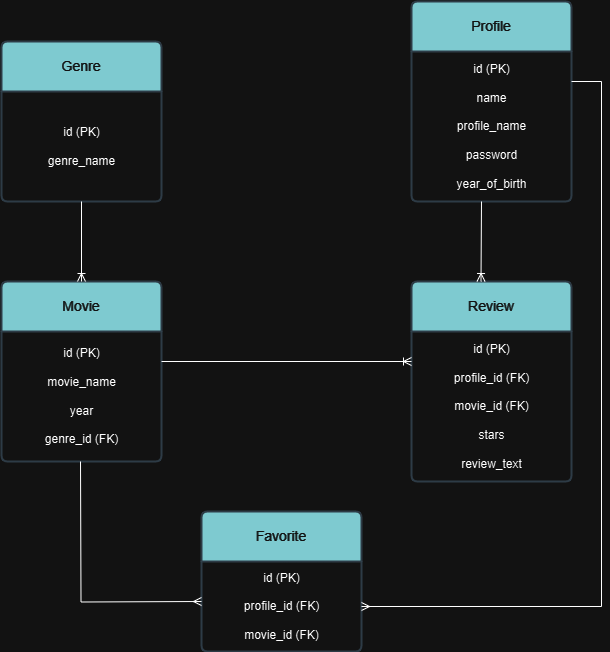

The diagram above was exported from draw.io. Its source (the exported page's mxGraphModel, read from the mxfile embedded in the PNG):
<mxGraphModel dx="1434" dy="1915" grid="1" gridSize="10" guides="1" tooltips="1" connect="1" arrows="1" fold="1" page="1" pageScale="1" pageWidth="827" pageHeight="1169" math="0" shadow="0">
  <root>
    <mxCell id="0" />
    <mxCell id="1" parent="0" />
    <mxCell id="GGIenmIC1mt5sBmmp9Gi-18" value="Genre" style="swimlane;childLayout=stackLayout;horizontal=1;startSize=50;horizontalStack=0;rounded=1;fontSize=14;fontStyle=0;strokeWidth=2;resizeParent=0;resizeLast=1;shadow=0;dashed=0;align=center;arcSize=4;whiteSpace=wrap;html=1;strokeColor=#BAC8D3;fontColor=#EEEEEE;fillColor=#09555B;" parent="1" vertex="1">
      <mxGeometry x="120" y="-120" width="160" height="160" as="geometry" />
    </mxCell>
    <mxCell id="GGIenmIC1mt5sBmmp9Gi-20" value="Profile" style="swimlane;childLayout=stackLayout;horizontal=1;startSize=50;horizontalStack=0;rounded=1;fontSize=14;fontStyle=0;strokeWidth=2;resizeParent=0;resizeLast=1;shadow=0;dashed=0;align=center;arcSize=4;whiteSpace=wrap;html=1;strokeColor=#BAC8D3;fontColor=#EEEEEE;fillColor=#09555B;" parent="1" vertex="1">
      <mxGeometry x="530" y="-160" width="160" height="200" as="geometry" />
    </mxCell>
    <mxCell id="QLyR2OpefANe-blvAPJf-60" value="id (PK)&lt;div&gt;&lt;br&gt;&lt;/div&gt;&lt;div&gt;name&lt;/div&gt;&lt;div&gt;&lt;br&gt;&lt;/div&gt;&lt;div&gt;profile_name&lt;/div&gt;&lt;div&gt;&lt;br&gt;&lt;/div&gt;&lt;div&gt;password&lt;/div&gt;&lt;div&gt;&lt;br&gt;&lt;/div&gt;&lt;div&gt;year_of_birth&lt;/div&gt;" style="text;html=1;align=center;verticalAlign=middle;resizable=0;points=[];autosize=1;strokeColor=none;fillColor=none;" vertex="1" parent="GGIenmIC1mt5sBmmp9Gi-20">
      <mxGeometry y="50" width="160" height="150" as="geometry" />
    </mxCell>
    <mxCell id="GGIenmIC1mt5sBmmp9Gi-23" value="Movie" style="swimlane;childLayout=stackLayout;horizontal=1;startSize=50;horizontalStack=0;rounded=1;fontSize=14;fontStyle=0;strokeWidth=2;resizeParent=0;resizeLast=1;shadow=0;dashed=0;align=center;arcSize=4;whiteSpace=wrap;html=1;strokeColor=#BAC8D3;fontColor=#EEEEEE;fillColor=#09555B;" parent="1" vertex="1">
      <mxGeometry x="120" y="120" width="160" height="180" as="geometry" />
    </mxCell>
    <mxCell id="QLyR2OpefANe-blvAPJf-59" value="id (PK)&lt;div&gt;&lt;br&gt;&lt;/div&gt;&lt;div&gt;movie_n&lt;span style=&quot;background-color: initial;&quot;&gt;ame&lt;/span&gt;&lt;/div&gt;&lt;div&gt;&lt;br&gt;&lt;/div&gt;&lt;div&gt;year&lt;/div&gt;&lt;div&gt;&lt;br&gt;&lt;/div&gt;&lt;div&gt;genre_id (FK)&lt;/div&gt;" style="text;html=1;align=center;verticalAlign=middle;resizable=0;points=[];autosize=1;strokeColor=none;fillColor=none;" vertex="1" parent="GGIenmIC1mt5sBmmp9Gi-23">
      <mxGeometry y="50" width="160" height="130" as="geometry" />
    </mxCell>
    <mxCell id="GGIenmIC1mt5sBmmp9Gi-25" value="Favorite" style="swimlane;childLayout=stackLayout;horizontal=1;startSize=50;horizontalStack=0;rounded=1;fontSize=14;fontStyle=0;strokeWidth=2;resizeParent=0;resizeLast=1;shadow=0;dashed=0;align=center;arcSize=4;whiteSpace=wrap;html=1;strokeColor=#BAC8D3;fontColor=#EEEEEE;fillColor=#09555B;" parent="1" vertex="1">
      <mxGeometry x="320" y="350" width="160" height="140" as="geometry" />
    </mxCell>
    <mxCell id="QLyR2OpefANe-blvAPJf-66" value="id (PK)&lt;div&gt;&lt;br&gt;&lt;div&gt;profile_id (FK)&lt;/div&gt;&lt;/div&gt;&lt;div&gt;&lt;br&gt;&lt;/div&gt;&lt;div&gt;movie_id (FK)&lt;/div&gt;" style="text;html=1;align=center;verticalAlign=middle;resizable=0;points=[];autosize=1;strokeColor=none;fillColor=none;" vertex="1" parent="GGIenmIC1mt5sBmmp9Gi-25">
      <mxGeometry y="50" width="160" height="90" as="geometry" />
    </mxCell>
    <mxCell id="GGIenmIC1mt5sBmmp9Gi-27" value="Review" style="swimlane;childLayout=stackLayout;horizontal=1;startSize=50;horizontalStack=0;rounded=1;fontSize=14;fontStyle=0;strokeWidth=2;resizeParent=0;resizeLast=1;shadow=0;dashed=0;align=center;arcSize=4;whiteSpace=wrap;html=1;strokeColor=#BAC8D3;fontColor=#EEEEEE;fillColor=#09555B;" parent="1" vertex="1">
      <mxGeometry x="530" y="120" width="160" height="200" as="geometry" />
    </mxCell>
    <mxCell id="QLyR2OpefANe-blvAPJf-65" value="id (PK)&lt;div&gt;&lt;br&gt;&lt;/div&gt;&lt;div&gt;profile_id (FK)&lt;/div&gt;&lt;div&gt;&lt;br&gt;&lt;/div&gt;&lt;div&gt;movie_id (FK)&lt;/div&gt;&lt;div&gt;&lt;br&gt;&lt;/div&gt;&lt;div&gt;stars&lt;/div&gt;&lt;div&gt;&lt;br&gt;&lt;/div&gt;&lt;div&gt;review_text&lt;/div&gt;" style="text;html=1;align=center;verticalAlign=middle;resizable=0;points=[];autosize=1;strokeColor=none;fillColor=none;" vertex="1" parent="GGIenmIC1mt5sBmmp9Gi-27">
      <mxGeometry y="50" width="160" height="150" as="geometry" />
    </mxCell>
    <mxCell id="QLyR2OpefANe-blvAPJf-64" value="id (PK)&lt;div&gt;&lt;br&gt;&lt;div&gt;genre_name&lt;/div&gt;&lt;/div&gt;" style="text;html=1;align=center;verticalAlign=middle;resizable=0;points=[];autosize=1;strokeColor=none;fillColor=none;" vertex="1" parent="1">
      <mxGeometry x="155" y="-45" width="90" height="60" as="geometry" />
    </mxCell>
    <mxCell id="QLyR2OpefANe-blvAPJf-68" value="" style="fontSize=12;html=1;endArrow=ERoneToMany;rounded=0;entryX=0.5;entryY=0;entryDx=0;entryDy=0;" edge="1" parent="1" target="GGIenmIC1mt5sBmmp9Gi-23">
      <mxGeometry width="100" height="100" relative="1" as="geometry">
        <mxPoint x="200" y="40" as="sourcePoint" />
        <mxPoint x="300" y="-60" as="targetPoint" />
      </mxGeometry>
    </mxCell>
    <mxCell id="QLyR2OpefANe-blvAPJf-69" value="" style="fontSize=12;html=1;endArrow=ERoneToMany;rounded=0;entryX=0.5;entryY=0;entryDx=0;entryDy=0;" edge="1" parent="1">
      <mxGeometry width="100" height="100" relative="1" as="geometry">
        <mxPoint x="600" y="40" as="sourcePoint" />
        <mxPoint x="599.5" y="120" as="targetPoint" />
      </mxGeometry>
    </mxCell>
    <mxCell id="QLyR2OpefANe-blvAPJf-70" value="" style="fontSize=12;html=1;endArrow=ERoneToMany;rounded=0;entryX=0;entryY=0.2;entryDx=0;entryDy=0;entryPerimeter=0;" edge="1" parent="1" target="QLyR2OpefANe-blvAPJf-65">
      <mxGeometry width="100" height="100" relative="1" as="geometry">
        <mxPoint x="280" y="200" as="sourcePoint" />
        <mxPoint x="520" y="200" as="targetPoint" />
      </mxGeometry>
    </mxCell>
    <mxCell id="QLyR2OpefANe-blvAPJf-73" value="" style="edgeStyle=entityRelationEdgeStyle;fontSize=12;html=1;endArrow=ERmany;startArrow=none;rounded=0;startFill=0;" edge="1" parent="1" target="QLyR2OpefANe-blvAPJf-66">
      <mxGeometry width="100" height="100" relative="1" as="geometry">
        <mxPoint x="690" y="-80" as="sourcePoint" />
        <mxPoint x="650" y="530" as="targetPoint" />
        <Array as="points">
          <mxPoint x="610" y="450" />
          <mxPoint x="670" y="390" />
          <mxPoint x="620" y="410" />
        </Array>
      </mxGeometry>
    </mxCell>
    <mxCell id="QLyR2OpefANe-blvAPJf-74" value="" style="edgeStyle=orthogonalEdgeStyle;fontSize=12;html=1;endArrow=none;startArrow=ERmany;rounded=0;endFill=0;" edge="1" parent="1">
      <mxGeometry width="100" height="100" relative="1" as="geometry">
        <mxPoint x="320" y="440" as="sourcePoint" />
        <mxPoint x="199" y="300" as="targetPoint" />
      </mxGeometry>
    </mxCell>
  </root>
</mxGraphModel>